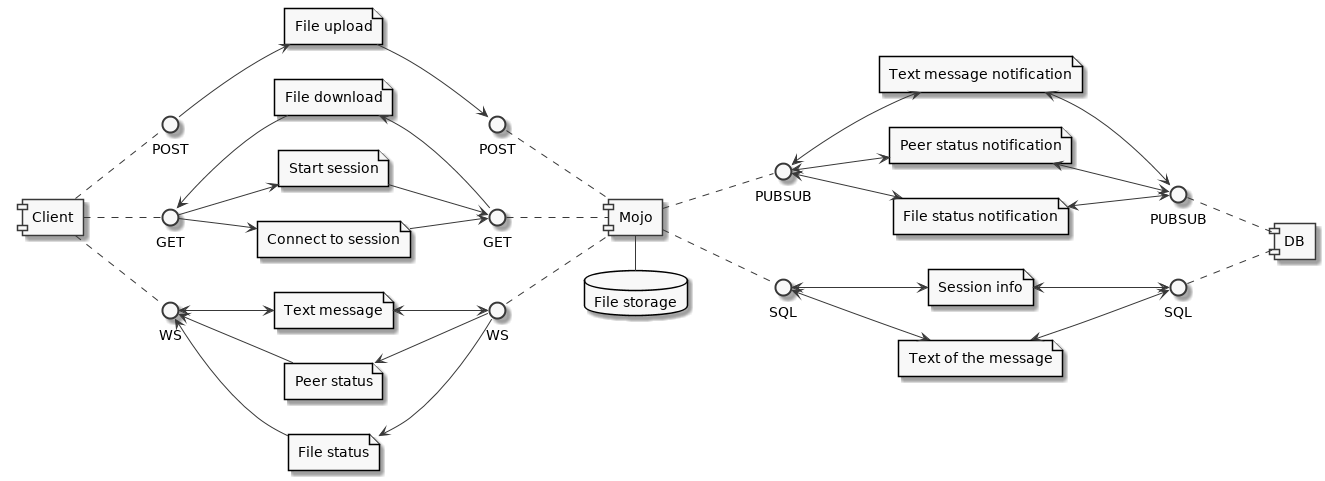

The diagram above was rendered by PlantUML. Its source (embedded in the PNG):
@startuml
left to right direction
skinparam monochrome true
together {
 component Client as c
 interface POST as c_post
 interface GET as c_get
 interface WS as c_ws
 c .. c_ws
 c .. c_get
 c .. c_post
}

together {
 interface WS as s_ws
 interface GET as s_get
 interface POST as s_post
 component Mojo as s
 interface PUBSUB as s_ps
 interface SQL as s_sql
 database "File storage" as s_fs
 s_ws .. s
 s_get .. s
 s_post .. s
 s .. s_ps
 s .. s_sql
 s_fs - s
}

together {
 component DB as db
 interface SQL as db_sql
 interface PUBSUB as db_ps
 db_sql .. db
 db_ps .. db
}

file "File upload" as post1
c_post --> post1
post1 --> s_post

file "File download" as get1
c_get <-- get1
get1 <-- s_get

file "Start session" as get2
c_get --> get2
get2 --> s_get

file "Connect to session" as get3
c_get --> get3
get3 --> s_get

file "Text message" as ws1
c_ws <--> ws1
ws1 <--> s_ws

file "Peer status" as ws2
c_ws <-- ws2
ws2 <-- s_ws

file "File status" as ws3
c_ws <-- ws3
ws3 <-- s_ws

file "Text message notification" as ps1
s_ps <--> ps1
ps1 <--> db_ps

file "Peer status notification" as ps2
s_ps <--> ps2
ps2 <--> db_ps

file "File status notification" as ps3
s_ps <--> ps3
ps3 <--> db_ps

file "Session info" as sql1
s_sql <--> sql1
sql1 <--> db_sql

file "Text of the message" as sql2
s_sql <--> sql2
sql2 <--> db_sql
@enduml